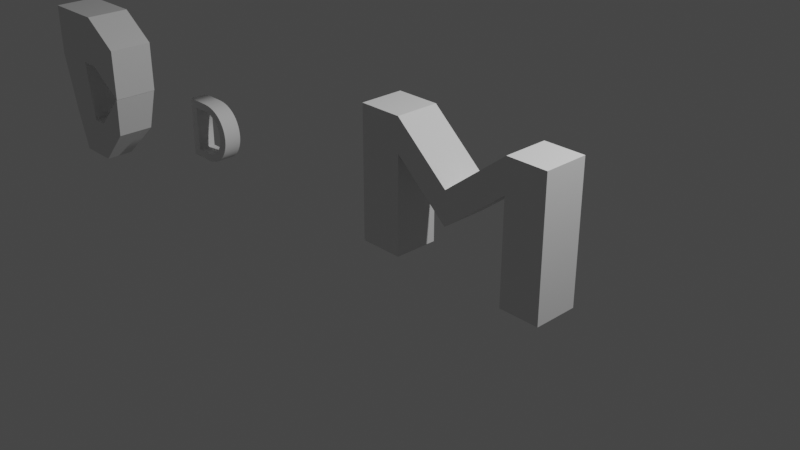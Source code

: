 # Source: gk.blend  (saved by Blender 3.3.6; exported with 4.5.12 LTS)
import bpy
from mathutils import Matrix  # noqa: F401  (used for matrix-valued properties, if any)

bpy.ops.wm.read_factory_settings(use_empty=True)
scene = bpy.context.scene
scene.name = 'Scene'

# ---- collections
col_collection = bpy.data.collections.new('Collection'); scene.collection.children.link(col_collection)

# ---- world
world_world = bpy.data.worlds.new('World'); scene.world = world_world
world_world.use_nodes = True; world_world.node_tree.nodes.clear()
_N = world_world.node_tree.nodes; _L = world_world.node_tree.links
n0 = _N.new('ShaderNodeOutputWorld'); n0.name = 'World Output'; n0.location = (300, 300)
n1 = _N.new('ShaderNodeBackground'); n1.name = 'Background'; n1.location = (10, 300)
n1.inputs[0].default_value = (0.05088, 0.05088, 0.05088, 1.0)
_L.new(n1.outputs[0], n0.inputs[0])
n0.is_active_output = True
world_world.color = (0.05088, 0.05088, 0.05088)
world_world.use_sun_shadow = False
world_world.sun_shadow_jitter_overblur = 0.0

# ---- cameras
cam_camera = bpy.data.cameras.new('Camera')
cam_camera.clip_end = 100.0
cam_camera.ortho_scale = 7.314

# ---- lights
light_light = bpy.data.lights.new('Light', 'POINT')
light_light.transmission_factor = 0.0
light_light.energy = 1000.0
light_light.shadow_soft_size = 0.1
light_light.shadow_maximum_resolution = 0.006
light_light.use_absolute_resolution = True

# ---- meshes
me_cube_001 = bpy.data.meshes.new('Cube.001')
me_cube_001.from_pydata([(-0.4434, -0.05867, -0.8522), (-0.4911, -0.107, -0.3548), (-0.4434, 0.2631, -0.8522), (-0.4911, 0.3115, -0.3548), (-0.1216, -0.05867, -0.8522), (-0.07257, -0.107, -0.3548), (-0.1216, 0.2631, -0.8522), (-0.07257, 0.3115, -0.3548), (-0.5875, -0.1478, 0.3764), (-0.5875, 0.3522, 0.3764), (-0.0875, 0.3522, 0.3764), (-0.0875, -0.1478, 0.3764), (-0.5875, -0.1478, 0.9593), (-0.5875, 0.3522, 0.9593), (-0.0875, 0.3522, 0.9593), (-0.0875, -0.1478, 0.9593), (0.1292, 0.3522, 0.3764), (0.1292, -0.1478, 0.3764), (0.1292, 0.3522, 0.9593), (0.1292, -0.1478, 0.9593), (0.5698, 0.3522, 0.07529), (0.5698, -0.1478, 0.07529), (0.5698, 0.3522, 0.6581), (0.5698, -0.1478, 0.6581), (0.1057, 0.3115, -0.3548), (0.01548, 0.2631, -0.8522), (0.01548, -0.05867, -0.8522), (0.1057, -0.107, -0.3548), (0.5661, 0.3522, 0.08476), (0.4746, 0.3115, -0.4075), (0.4746, -0.107, -0.4075), (0.5661, -0.1478, 0.08476)], [], [(0, 1, 3, 2), (2, 3, 7, 6), (7, 5, 27, 24), (4, 5, 1, 0), (2, 6, 4, 0), (3, 1, 8, 9), (10, 14, 18, 16), (1, 5, 11, 8), (7, 3, 9, 10), (5, 7, 10, 11), (14, 13, 12, 15), (9, 8, 12, 13), (8, 11, 15, 12), (10, 9, 13, 14), (16, 18, 22, 20), (14, 15, 19, 18), (11, 10, 16, 17), (15, 11, 17, 19), (21, 20, 22, 23), (17, 16, 20, 21), (19, 17, 21, 23), (18, 19, 23, 22), (27, 26, 30, 31), (6, 7, 24, 25), (5, 4, 26, 27), (4, 6, 25, 26), (29, 28, 31, 30), (26, 25, 29, 30), (24, 27, 31, 28), (25, 24, 28, 29)])
_uv = me_cube_001.uv_layers.new(name='UVMap')
_uv.uv.foreach_set('vector', [0.375, 0.0, 0.625, 0.0, 0.625, 0.25, 0.375, 0.25, 0.375, 0.25, 0.625, 0.25, 0.625, 0.5, 0.375, 0.5, 0.625, 0.5, 0.625, 0.75, 0.625, 0.75, 0.625, 0.5, 0.375, 0.75, 0.625, 0.75, 0.625, 1.0, 0.375, 1.0, 0.125, 0.5, 0.375, 0.5, 0.375, 0.75, 0.125, 0.75, 0.625, 0.25, 0.625, 0.0, 0.625, 0.0, 0.625, 0.25, 0.625, 0.5, 0.625, 0.5, 0.625, 0.5, 0.625, 0.5, 0.625, 1.0, 0.625, 0.75, 0.625, 0.75, 0.625, 1.0, 0.625, 0.5, 0.625, 0.25, 0.625, 0.25, 0.625, 0.5, 0.625, 0.75, 0.625, 0.5, 0.625, 0.5, 0.625, 0.75, 0.625, 0.5, 0.875, 0.5, 0.875, 0.75, 0.625, 0.75, 0.625, 0.25, 0.625, 0.0, 0.625, 0.0, 0.625, 0.25, 0.625, 1.0, 0.625, 0.75, 0.625, 0.75, 0.625, 1.0, 0.625, 0.5, 0.625, 0.25, 0.625, 0.25, 0.625, 0.5, 0.625, 0.5, 0.625, 0.5, 0.625, 0.5, 0.625, 0.5, 0.625, 0.5, 0.625, 0.75, 0.625, 0.75, 0.625, 0.5, 0.625, 0.75, 0.625, 0.5, 0.625, 0.5, 0.625, 0.75, 0.625, 0.75, 0.625, 0.75, 0.625, 0.75, 0.625, 0.75, 0.625, 0.75, 0.625, 0.5, 0.625, 0.5, 0.625, 0.75, 0.625, 0.75, 0.625, 0.5, 0.625, 0.5, 0.625, 0.75, 0.625, 0.75, 0.625, 0.75, 0.625, 0.75, 0.625, 0.75, 0.625, 0.5, 0.625, 0.75, 0.625, 0.75, 0.625, 0.5, 0.625, 0.75, 0.375, 0.75, 0.375, 0.75, 0.625, 0.75, 0.375, 0.5, 0.625, 0.5, 0.625, 0.5, 0.375, 0.5, 0.625, 0.75, 0.375, 0.75, 0.375, 0.75, 0.625, 0.75, 0.375, 0.75, 0.375, 0.5, 0.375, 0.5, 0.375, 0.75, 0.375, 0.5, 0.625, 0.5, 0.625, 0.75, 0.375, 0.75, 0.375, 0.75, 0.375, 0.5, 0.375, 0.5, 0.375, 0.75, 0.625, 0.5, 0.625, 0.75, 0.625, 0.75, 0.625, 0.5, 0.375, 0.5, 0.625, 0.5, 0.625, 0.5, 0.375, 0.5])
me_cube_001.update()
me_text_001 = bpy.data.meshes.new('Text.001')
me_text_001.from_pydata([(0.002349, -0.1164, 0.418), (0.06243, -0.1164, 0.4144), (0.1167, -0.1164, 0.404), (0.1654, -0.1164, 0.3874), (0.2085, -0.1164, 0.3654), (0.2461, -0.1164, 0.3387), (0.2783, -0.1164, 0.3079), (0.3054, -0.1164, 0.2738), (0.3272, -0.1164, 0.237), (0.3441, -0.1164, 0.1982), (0.356, -0.1164, 0.1582), (0.363, -0.1164, 0.1176), (0.3653, -0.1164, 0.07704), (0.3625, -0.1164, 0.03357), (0.3542, -0.1164, -0.008984), (0.3404, -0.1164, -0.05007), (0.3215, -0.1164, -0.08915), (0.2975, -0.1164, -0.1257), (0.2687, -0.1164, -0.1591), (0.2352, -0.1164, -0.1889), (0.1972, -0.1164, -0.2144), (0.1548, -0.1164, -0.2353), (0.1083, -0.1164, -0.2509), (0.05774, -0.1164, -0.2606), (0.003349, -0.1164, -0.264), (-0.2627, -0.1164, -0.264), (-0.2627, -0.1164, 0.418), (-0.008651, -0.1164, -0.176), (0.04336, -0.1164, -0.1726), (0.08865, -0.1164, -0.1631), (0.1277, -0.1164, -0.1482), (0.1608, -0.1164, -0.129), (0.1885, -0.1164, -0.1063), (0.2111, -0.1164, -0.08096), (0.2291, -0.1164, -0.05386), (0.2429, -0.1164, -0.02589), (0.2529, -0.1164, 0.002071), (0.2595, -0.1164, 0.02913), (0.2632, -0.1164, 0.05442), (0.2643, -0.1164, 0.07704), (0.2625, -0.1164, 0.1108), (0.257, -0.1164, 0.1433), (0.2478, -0.1164, 0.1744), (0.2347, -0.1164, 0.2035), (0.2178, -0.1164, 0.2305), (0.197, -0.1164, 0.2549), (0.1722, -0.1164, 0.2765), (0.1433, -0.1164, 0.2949), (0.1104, -0.1164, 0.3098), (0.07326, -0.1164, 0.3208), (0.03194, -0.1164, 0.3277), (-0.01365, -0.1164, 0.33), (-0.1647, -0.1164, 0.33), (-0.1647, -0.1164, -0.176), (0.002349, 0.08359, 0.418), (0.06243, 0.08359, 0.4144), (0.1167, 0.08359, 0.404), (0.1654, 0.08359, 0.3874), (0.2085, 0.08359, 0.3654), (0.2461, 0.08359, 0.3387), (0.2783, 0.08359, 0.3079), (0.3054, 0.08359, 0.2738), (0.3272, 0.08359, 0.237), (0.3441, 0.08359, 0.1982), (0.356, 0.08359, 0.1582), (0.363, 0.08359, 0.1176), (0.3653, 0.08359, 0.07704), (0.3625, 0.08359, 0.03357), (0.3542, 0.08359, -0.008984), (0.3404, 0.08359, -0.05007), (0.3215, 0.08359, -0.08915), (0.2975, 0.08359, -0.1257), (0.2687, 0.08359, -0.1591), (0.2352, 0.08359, -0.1889), (0.1972, 0.08359, -0.2144), (0.1548, 0.08359, -0.2353), (0.1083, 0.08359, -0.2509), (0.05774, 0.08359, -0.2606), (0.003349, 0.08359, -0.264), (-0.2627, 0.08359, -0.264), (-0.2627, 0.08359, 0.418), (-0.008651, 0.08359, -0.176), (0.04336, 0.08359, -0.1726), (0.08865, 0.08359, -0.1631), (0.1277, 0.08359, -0.1482), (0.1608, 0.08359, -0.129), (0.1885, 0.08359, -0.1063), (0.2111, 0.08359, -0.08096), (0.2291, 0.08359, -0.05386), (0.2429, 0.08359, -0.02589), (0.2529, 0.08359, 0.002071), (0.2595, 0.08359, 0.02913), (0.2632, 0.08359, 0.05442), (0.2643, 0.08359, 0.07704), (0.2625, 0.08359, 0.1108), (0.257, 0.08359, 0.1433), (0.2478, 0.08359, 0.1744), (0.2347, 0.08359, 0.2035), (0.2178, 0.08359, 0.2305), (0.197, 0.08359, 0.2549), (0.1722, 0.08359, 0.2765), (0.1433, 0.08359, 0.2949), (0.1104, 0.08359, 0.3098), (0.07326, 0.08359, 0.3208), (0.03194, 0.08359, 0.3277), (-0.01365, 0.08359, 0.33), (-0.1647, 0.08359, 0.33), (-0.1647, 0.08359, -0.176), (0.002349, 0.08359, 0.418), (0.002349, -0.1164, 0.418), (0.06243, 0.08359, 0.4144), (0.06243, -0.1164, 0.4144), (0.1167, 0.08359, 0.404), (0.1167, -0.1164, 0.404), (0.1654, 0.08359, 0.3874), (0.1654, -0.1164, 0.3874), (0.2085, 0.08359, 0.3654), (0.2085, -0.1164, 0.3654), (0.2461, 0.08359, 0.3387), (0.2461, -0.1164, 0.3387), (0.2783, 0.08359, 0.3079), (0.2783, -0.1164, 0.3079), (0.3054, 0.08359, 0.2738), (0.3054, -0.1164, 0.2738), (0.3272, 0.08359, 0.237), (0.3272, -0.1164, 0.237), (0.3441, 0.08359, 0.1982), (0.3441, -0.1164, 0.1982), (0.356, 0.08359, 0.1582), (0.356, -0.1164, 0.1582), (0.363, 0.08359, 0.1176), (0.363, -0.1164, 0.1176), (0.3653, 0.08359, 0.07704), (0.3653, -0.1164, 0.07704), (0.3625, 0.08359, 0.03357), (0.3625, -0.1164, 0.03357), (0.3542, 0.08359, -0.008984), (0.3542, -0.1164, -0.008984), (0.3404, 0.08359, -0.05007), (0.3404, -0.1164, -0.05007), (0.3215, 0.08359, -0.08915), (0.3215, -0.1164, -0.08915), (0.2975, 0.08359, -0.1257), (0.2975, -0.1164, -0.1257), (0.2687, 0.08359, -0.1591), (0.2687, -0.1164, -0.1591), (0.2352, 0.08359, -0.1889), (0.2352, -0.1164, -0.1889), (0.1972, 0.08359, -0.2144), (0.1972, -0.1164, -0.2144), (0.1548, 0.08359, -0.2353), (0.1548, -0.1164, -0.2353), (0.1083, 0.08359, -0.2509), (0.1083, -0.1164, -0.2509), (0.05774, 0.08359, -0.2606), (0.05774, -0.1164, -0.2606), (0.003349, 0.08359, -0.264), (0.003349, -0.1164, -0.264), (-0.2627, 0.08359, -0.264), (-0.2627, -0.1164, -0.264), (-0.2627, 0.08359, 0.418), (-0.2627, -0.1164, 0.418), (-0.008651, 0.08359, -0.176), (-0.008651, -0.1164, -0.176), (0.04336, 0.08359, -0.1726), (0.04336, -0.1164, -0.1726), (0.08865, 0.08359, -0.1631), (0.08865, -0.1164, -0.1631), (0.1277, 0.08359, -0.1482), (0.1277, -0.1164, -0.1482), (0.1608, 0.08359, -0.129), (0.1608, -0.1164, -0.129), (0.1885, 0.08359, -0.1063), (0.1885, -0.1164, -0.1063), (0.2111, 0.08359, -0.08096), (0.2111, -0.1164, -0.08096), (0.2291, 0.08359, -0.05386), (0.2291, -0.1164, -0.05386), (0.2429, 0.08359, -0.02589), (0.2429, -0.1164, -0.02589), (0.2529, 0.08359, 0.002071), (0.2529, -0.1164, 0.002071), (0.2595, 0.08359, 0.02913), (0.2595, -0.1164, 0.02913), (0.2632, 0.08359, 0.05442), (0.2632, -0.1164, 0.05442), (0.2643, 0.08359, 0.07704), (0.2643, -0.1164, 0.07704), (0.2625, 0.08359, 0.1108), (0.2625, -0.1164, 0.1108), (0.257, 0.08359, 0.1433), (0.257, -0.1164, 0.1433), (0.2478, 0.08359, 0.1744), (0.2478, -0.1164, 0.1744), (0.2347, 0.08359, 0.2035), (0.2347, -0.1164, 0.2035), (0.2178, 0.08359, 0.2305), (0.2178, -0.1164, 0.2305), (0.197, 0.08359, 0.2549), (0.197, -0.1164, 0.2549), (0.1722, 0.08359, 0.2765), (0.1722, -0.1164, 0.2765), (0.1433, 0.08359, 0.2949), (0.1433, -0.1164, 0.2949), (0.1104, 0.08359, 0.3098), (0.1104, -0.1164, 0.3098), (0.07326, 0.08359, 0.3208), (0.07326, -0.1164, 0.3208), (0.03194, 0.08359, 0.3277), (0.03194, -0.1164, 0.3277), (-0.01365, 0.08359, 0.33), (-0.01365, -0.1164, 0.33), (-0.1647, 0.08359, 0.33), (-0.1647, -0.1164, 0.33), (-0.1647, 0.08359, -0.176), (-0.1647, -0.1164, -0.176)], [], [(25, 52, 26), (52, 0, 26), (52, 1, 0), (52, 2, 1), (52, 3, 2), (52, 4, 3), (52, 5, 4), (52, 51, 5), (51, 50, 5), (50, 6, 5), (25, 53, 52), (49, 6, 50), (48, 6, 49), (47, 6, 48), (47, 7, 6), (46, 7, 47), (45, 7, 46), (45, 8, 7), (44, 8, 45), (44, 9, 8), (43, 9, 44), (42, 9, 43), (42, 10, 9), (41, 10, 42), (41, 11, 10), (40, 11, 41), (40, 12, 11), (39, 12, 40), (38, 12, 39), (38, 13, 12), (37, 13, 38), (37, 14, 13), (36, 14, 37), (35, 14, 36), (35, 15, 14), (34, 15, 35), (34, 16, 15), (33, 16, 34), (32, 16, 33), (32, 17, 16), (31, 17, 32), (31, 18, 17), (30, 18, 31), (29, 18, 30), (29, 19, 18), (28, 19, 29), (27, 19, 28), (25, 27, 53), (25, 19, 27), (25, 20, 19), (25, 21, 20), (25, 22, 21), (25, 23, 22), (25, 24, 23), (79, 80, 106), (106, 80, 54), (106, 54, 55), (106, 55, 56), (106, 56, 57), (106, 57, 58), (106, 58, 59), (106, 59, 105), (105, 59, 104), (104, 59, 60), (79, 106, 107), (103, 104, 60), (102, 103, 60), (101, 102, 60), (101, 60, 61), (100, 101, 61), (99, 100, 61), (99, 61, 62), (98, 99, 62), (98, 62, 63), (97, 98, 63), (96, 97, 63), (96, 63, 64), (95, 96, 64), (95, 64, 65), (94, 95, 65), (94, 65, 66), (93, 94, 66), (92, 93, 66), (92, 66, 67), (91, 92, 67), (91, 67, 68), (90, 91, 68), (89, 90, 68), (89, 68, 69), (88, 89, 69), (88, 69, 70), (87, 88, 70), (86, 87, 70), (86, 70, 71), (85, 86, 71), (85, 71, 72), (84, 85, 72), (83, 84, 72), (83, 72, 73), (82, 83, 73), (81, 82, 73), (79, 107, 81), (79, 81, 73), (79, 73, 74), (79, 74, 75), (79, 75, 76), (79, 76, 77), (79, 77, 78), (109, 111, 110, 108), (111, 113, 112, 110), (113, 115, 114, 112), (115, 117, 116, 114), (117, 119, 118, 116), (119, 121, 120, 118), (121, 123, 122, 120), (123, 125, 124, 122), (125, 127, 126, 124), (127, 129, 128, 126), (129, 131, 130, 128), (131, 133, 132, 130), (133, 135, 134, 132), (135, 137, 136, 134), (137, 139, 138, 136), (139, 141, 140, 138), (141, 143, 142, 140), (143, 145, 144, 142), (145, 147, 146, 144), (147, 149, 148, 146), (149, 151, 150, 148), (151, 153, 152, 150), (153, 155, 154, 152), (155, 157, 156, 154), (157, 159, 158, 156), (159, 161, 160, 158), (161, 109, 108, 160), (163, 165, 164, 162), (165, 167, 166, 164), (167, 169, 168, 166), (169, 171, 170, 168), (171, 173, 172, 170), (173, 175, 174, 172), (175, 177, 176, 174), (177, 179, 178, 176), (179, 181, 180, 178), (181, 183, 182, 180), (183, 185, 184, 182), (185, 187, 186, 184), (187, 189, 188, 186), (189, 191, 190, 188), (191, 193, 192, 190), (193, 195, 194, 192), (195, 197, 196, 194), (197, 199, 198, 196), (199, 201, 200, 198), (201, 203, 202, 200), (203, 205, 204, 202), (205, 207, 206, 204), (207, 209, 208, 206), (209, 211, 210, 208), (211, 213, 212, 210), (213, 215, 214, 212), (215, 163, 162, 214)])
me_text_001.polygons.foreach_set('use_smooth', [0, 0, 0, 0, 0, 0, 0, 0, 0, 0, 0, 0, 0, 0, 0, 0, 0, 0, 0, 0, 0, 0, 0, 0, 0, 0, 0, 0, 0, 0, 0, 0, 0, 0, 0, 0, 0, 0, 0, 0, 0, 0, 0, 0, 0, 0, 0, 0, 0, 0, 0, 0, 0, 0, 0, 0, 0, 0, 0, 0, 0, 0, 0, 0, 0, 0, 0, 0, 0, 0, 0, 0, 0, 0, 0, 0, 0, 0, 0, 0, 0, 0, 0, 0, 0, 0, 0, 0, 0, 0, 0, 0, 0, 0, 0, 0, 0, 0, 0, 0, 0, 0, 0, 0, 0, 0, 0, 0, 1, 1, 1, 1, 1, 1, 1, 1, 1, 1, 1, 1, 1, 1, 1, 1, 1, 1, 1, 1, 1, 1, 1, 1, 1, 1, 1, 1, 1, 1, 1, 1, 1, 1, 1, 1, 1, 1, 1, 1, 1, 1, 1, 1, 1, 1, 1, 1, 1, 1, 1, 1, 1, 1])
_uv = me_text_001.uv_layers.new(name='UVMap')
_uv.uv.foreach_set('vector', [0.4717, 0.0, 0.9811, 0.0, 0.4906, 0.0, 0.9811, 0.0, 0.0, 0.0, 0.4906, 0.0, 0.9811, 0.0, 0.01887, 0.0, 0.0, 0.0, 0.9811, 0.0, 0.03774, 0.0, 0.01887, 0.0, 0.9811, 0.0, 0.0566, 0.0, 0.03774, 0.0, 0.9811, 0.0, 0.07547, 0.0, 0.0566, 0.0, 0.9811, 0.0, 0.09434, 0.0, 0.07547, 0.0, 0.9811, 0.0, 0.9623, 0.0, 0.09434, 0.0, 0.9623, 0.0, 0.9434, 0.0, 0.09434, 0.0, 0.9434, 0.0, 0.1132, 0.0, 0.09434, 0.0, 0.4717, 0.0, 1.0, 0.0, 0.9811, 0.0, 0.9245, 0.0, 0.1132, 0.0, 0.9434, 0.0, 0.9057, 0.0, 0.1132, 0.0, 0.9245, 0.0, 0.8868, 0.0, 0.1132, 0.0, 0.9057, 0.0, 0.8868, 0.0, 0.1321, 0.0, 0.1132, 0.0, 0.8679, 0.0, 0.1321, 0.0, 0.8868, 0.0, 0.8491, 0.0, 0.1321, 0.0, 0.8679, 0.0, 0.8491, 0.0, 0.1509, 0.0, 0.1321, 0.0, 0.8302, 0.0, 0.1509, 0.0, 0.8491, 0.0, 0.8302, 0.0, 0.1698, 0.0, 0.1509, 0.0, 0.8113, 0.0, 0.1698, 0.0, 0.8302, 0.0, 0.7925, 0.0, 0.1698, 0.0, 0.8113, 0.0, 0.7925, 0.0, 0.1887, 0.0, 0.1698, 0.0, 0.7736, 0.0, 0.1887, 0.0, 0.7925, 0.0, 0.7736, 0.0, 0.2075, 0.0, 0.1887, 0.0, 0.7547, 0.0, 0.2075, 0.0, 0.7736, 0.0, 0.7547, 0.0, 0.2264, 0.0, 0.2075, 0.0, 0.7358, 0.0, 0.2264, 0.0, 0.7547, 0.0, 0.717, 0.0, 0.2264, 0.0, 0.7358, 0.0, 0.717, 0.0, 0.2453, 0.0, 0.2264, 0.0, 0.6981, 0.0, 0.2453, 0.0, 0.717, 0.0, 0.6981, 0.0, 0.2642, 0.0, 0.2453, 0.0, 0.6792, 0.0, 0.2642, 0.0, 0.6981, 0.0, 0.6604, 0.0, 0.2642, 0.0, 0.6792, 0.0, 0.6604, 0.0, 0.283, 0.0, 0.2642, 0.0, 0.6415, 0.0, 0.283, 0.0, 0.6604, 0.0, 0.6415, 0.0, 0.3019, 0.0, 0.283, 0.0, 0.6226, 0.0, 0.3019, 0.0, 0.6415, 0.0, 0.6038, 0.0, 0.3019, 0.0, 0.6226, 0.0, 0.6038, 0.0, 0.3208, 0.0, 0.3019, 0.0, 0.5849, 0.0, 0.3208, 0.0, 0.6038, 0.0, 0.5849, 0.0, 0.3396, 0.0, 0.3208, 0.0, 0.566, 0.0, 0.3396, 0.0, 0.5849, 0.0, 0.5472, 0.0, 0.3396, 0.0, 0.566, 0.0, 0.5472, 0.0, 0.3585, 0.0, 0.3396, 0.0, 0.5283, 0.0, 0.3585, 0.0, 0.5472, 0.0, 0.5094, 0.0, 0.3585, 0.0, 0.5283, 0.0, 0.4717, 0.0, 0.5094, 0.0, 1.0, 0.0, 0.4717, 0.0, 0.3585, 0.0, 0.5094, 0.0, 0.4717, 0.0, 0.3774, 0.0, 0.3585, 0.0, 0.4717, 0.0, 0.3962, 0.0, 0.3774, 0.0, 0.4717, 0.0, 0.4151, 0.0, 0.3962, 0.0, 0.4717, 0.0, 0.434, 0.0, 0.4151, 0.0, 0.4717, 0.0, 0.4528, 0.0, 0.434, 0.0, 0.4717, 0.0, 0.4906, 0.0, 0.9811, 0.0, 0.9811, 0.0, 0.4906, 0.0, 0.0, 0.0, 0.9811, 0.0, 0.0, 0.0, 0.01887, 0.0, 0.9811, 0.0, 0.01887, 0.0, 0.03774, 0.0, 0.9811, 0.0, 0.03774, 0.0, 0.0566, 0.0, 0.9811, 0.0, 0.0566, 0.0, 0.07547, 0.0, 0.9811, 0.0, 0.07547, 0.0, 0.09434, 0.0, 0.9811, 0.0, 0.09434, 0.0, 0.9623, 0.0, 0.9623, 0.0, 0.09434, 0.0, 0.9434, 0.0, 0.9434, 0.0, 0.09434, 0.0, 0.1132, 0.0, 0.4717, 0.0, 0.9811, 0.0, 1.0, 0.0, 0.9245, 0.0, 0.9434, 0.0, 0.1132, 0.0, 0.9057, 0.0, 0.9245, 0.0, 0.1132, 0.0, 0.8868, 0.0, 0.9057, 0.0, 0.1132, 0.0, 0.8868, 0.0, 0.1132, 0.0, 0.1321, 0.0, 0.8679, 0.0, 0.8868, 0.0, 0.1321, 0.0, 0.8491, 0.0, 0.8679, 0.0, 0.1321, 0.0, 0.8491, 0.0, 0.1321, 0.0, 0.1509, 0.0, 0.8302, 0.0, 0.8491, 0.0, 0.1509, 0.0, 0.8302, 0.0, 0.1509, 0.0, 0.1698, 0.0, 0.8113, 0.0, 0.8302, 0.0, 0.1698, 0.0, 0.7925, 0.0, 0.8113, 0.0, 0.1698, 0.0, 0.7925, 0.0, 0.1698, 0.0, 0.1887, 0.0, 0.7736, 0.0, 0.7925, 0.0, 0.1887, 0.0, 0.7736, 0.0, 0.1887, 0.0, 0.2075, 0.0, 0.7547, 0.0, 0.7736, 0.0, 0.2075, 0.0, 0.7547, 0.0, 0.2075, 0.0, 0.2264, 0.0, 0.7358, 0.0, 0.7547, 0.0, 0.2264, 0.0, 0.717, 0.0, 0.7358, 0.0, 0.2264, 0.0, 0.717, 0.0, 0.2264, 0.0, 0.2453, 0.0, 0.6981, 0.0, 0.717, 0.0, 0.2453, 0.0, 0.6981, 0.0, 0.2453, 0.0, 0.2642, 0.0, 0.6792, 0.0, 0.6981, 0.0, 0.2642, 0.0, 0.6604, 0.0, 0.6792, 0.0, 0.2642, 0.0, 0.6604, 0.0, 0.2642, 0.0, 0.283, 0.0, 0.6415, 0.0, 0.6604, 0.0, 0.283, 0.0, 0.6415, 0.0, 0.283, 0.0, 0.3019, 0.0, 0.6226, 0.0, 0.6415, 0.0, 0.3019, 0.0, 0.6038, 0.0, 0.6226, 0.0, 0.3019, 0.0, 0.6038, 0.0, 0.3019, 0.0, 0.3208, 0.0, 0.5849, 0.0, 0.6038, 0.0, 0.3208, 0.0, 0.5849, 0.0, 0.3208, 0.0, 0.3396, 0.0, 0.566, 0.0, 0.5849, 0.0, 0.3396, 0.0, 0.5472, 0.0, 0.566, 0.0, 0.3396, 0.0, 0.5472, 0.0, 0.3396, 0.0, 0.3585, 0.0, 0.5283, 0.0, 0.5472, 0.0, 0.3585, 0.0, 0.5094, 0.0, 0.5283, 0.0, 0.3585, 0.0, 0.4717, 0.0, 1.0, 0.0, 0.5094, 0.0, 0.4717, 0.0, 0.5094, 0.0, 0.3585, 0.0, 0.4717, 0.0, 0.3585, 0.0, 0.3774, 0.0, 0.4717, 0.0, 0.3774, 0.0, 0.3962, 0.0, 0.4717, 0.0, 0.3962, 0.0, 0.4151, 0.0, 0.4717, 0.0, 0.4151, 0.0, 0.434, 0.0, 0.4717, 0.0, 0.434, 0.0, 0.4528, 0.0, 0.0, 1.0, 0.03704, 1.0, 0.03704, 0.0, 0.0, 0.0, 0.03704, 1.0, 0.07407, 1.0, 0.07407, 0.0, 0.03704, 0.0, 0.07407, 1.0, 0.1111, 1.0, 0.1111, 0.0, 0.07407, 0.0, 0.1111, 1.0, 0.1481, 1.0, 0.1481, 0.0, 0.1111, 0.0, 0.1481, 1.0, 0.1852, 1.0, 0.1852, 0.0, 0.1481, 0.0, 0.1852, 1.0, 0.2222, 1.0, 0.2222, 0.0, 0.1852, 0.0, 0.2222, 1.0, 0.2593, 1.0, 0.2593, 0.0, 0.2222, 0.0, 0.2593, 1.0, 0.2963, 1.0, 0.2963, 0.0, 0.2593, 0.0, 0.2963, 1.0, 0.3333, 1.0, 0.3333, 0.0, 0.2963, 0.0, 0.3333, 1.0, 0.3704, 1.0, 0.3704, 0.0, 0.3333, 0.0, 0.3704, 1.0, 0.4074, 1.0, 0.4074, 0.0, 0.3704, 0.0, 0.4074, 1.0, 0.4444, 1.0, 0.4444, 0.0, 0.4074, 0.0, 0.4444, 1.0, 0.4815, 1.0, 0.4815, 0.0, 0.4444, 0.0, 0.4815, 1.0, 0.5185, 1.0, 0.5185, 0.0, 0.4815, 0.0, 0.5185, 1.0, 0.5556, 1.0, 0.5556, 0.0, 0.5185, 0.0, 0.5556, 1.0, 0.5926, 1.0, 0.5926, 0.0, 0.5556, 0.0, 0.5926, 1.0, 0.6296, 1.0, 0.6296, 0.0, 0.5926, 0.0, 0.6296, 1.0, 0.6667, 1.0, 0.6667, 0.0, 0.6296, 0.0, 0.6667, 1.0, 0.7037, 1.0, 0.7037, 0.0, 0.6667, 0.0, 0.7037, 1.0, 0.7407, 1.0, 0.7407, 0.0, 0.7037, 0.0, 0.7407, 1.0, 0.7778, 1.0, 0.7778, 0.0, 0.7407, 0.0, 0.7778, 1.0, 0.8148, 1.0, 0.8148, 0.0, 0.7778, 0.0, 0.8148, 1.0, 0.8519, 1.0, 0.8519, 0.0, 0.8148, 0.0, 0.8519, 1.0, 0.8889, 1.0, 0.8889, 0.0, 0.8519, 0.0, 0.8889, 1.0, 0.9259, 1.0, 0.9259, 0.0, 0.8889, 0.0, 0.9259, 1.0, 0.963, 1.0, 0.963, 0.0, 0.9259, 0.0, 0.963, 1.0, 1.0, 1.0, 1.0, 0.0, 0.963, 0.0, 0.0, 1.0, 0.03704, 1.0, 0.03704, 0.0, 0.0, 0.0, 0.03704, 1.0, 0.07407, 1.0, 0.07407, 0.0, 0.03704, 0.0, 0.07407, 1.0, 0.1111, 1.0, 0.1111, 0.0, 0.07407, 0.0, 0.1111, 1.0, 0.1481, 1.0, 0.1481, 0.0, 0.1111, 0.0, 0.1481, 1.0, 0.1852, 1.0, 0.1852, 0.0, 0.1481, 0.0, 0.1852, 1.0, 0.2222, 1.0, 0.2222, 0.0, 0.1852, 0.0, 0.2222, 1.0, 0.2593, 1.0, 0.2593, 0.0, 0.2222, 0.0, 0.2593, 1.0, 0.2963, 1.0, 0.2963, 0.0, 0.2593, 0.0, 0.2963, 1.0, 0.3333, 1.0, 0.3333, 0.0, 0.2963, 0.0, 0.3333, 1.0, 0.3704, 1.0, 0.3704, 0.0, 0.3333, 0.0, 0.3704, 1.0, 0.4074, 1.0, 0.4074, 0.0, 0.3704, 0.0, 0.4074, 1.0, 0.4444, 1.0, 0.4444, 0.0, 0.4074, 0.0, 0.4444, 1.0, 0.4815, 1.0, 0.4815, 0.0, 0.4444, 0.0, 0.4815, 1.0, 0.5185, 1.0, 0.5185, 0.0, 0.4815, 0.0, 0.5185, 1.0, 0.5556, 1.0, 0.5556, 0.0, 0.5185, 0.0, 0.5556, 1.0, 0.5926, 1.0, 0.5926, 0.0, 0.5556, 0.0, 0.5926, 1.0, 0.6296, 1.0, 0.6296, 0.0, 0.5926, 0.0, 0.6296, 1.0, 0.6667, 1.0, 0.6667, 0.0, 0.6296, 0.0, 0.6667, 1.0, 0.7037, 1.0, 0.7037, 0.0, 0.6667, 0.0, 0.7037, 1.0, 0.7407, 1.0, 0.7407, 0.0, 0.7037, 0.0, 0.7407, 1.0, 0.7778, 1.0, 0.7778, 0.0, 0.7407, 0.0, 0.7778, 1.0, 0.8148, 1.0, 0.8148, 0.0, 0.7778, 0.0, 0.8148, 1.0, 0.8519, 1.0, 0.8519, 0.0, 0.8148, 0.0, 0.8519, 1.0, 0.8889, 1.0, 0.8889, 0.0, 0.8519, 0.0, 0.8889, 1.0, 0.9259, 1.0, 0.9259, 0.0, 0.8889, 0.0, 0.9259, 1.0, 0.963, 1.0, 0.963, 0.0, 0.9259, 0.0, 0.963, 1.0, 1.0, 1.0, 1.0, 0.0, 0.963, 0.0])
me_text_001.update()
me_cube = bpy.data.meshes.new('Cube')
me_cube.from_pydata([(-0.25, -0.25, -0.25), (-0.25, -0.25, 0.25), (-0.25, 0.25, -0.25), (-0.25, 0.25, 0.25), (0.25, -0.25, -0.25), (0.25, -0.25, 0.25), (0.25, 0.25, -0.25), (0.25, 0.25, 0.25), (-0.25, -0.25, 0.8622), (-0.25, 0.25, 0.8622), (0.25, 0.25, 0.8622), (0.25, -0.25, 0.8622), (-0.25, -0.25, 1.242), (-0.25, 0.25, 1.242), (0.25, 0.25, 1.242), (0.25, -0.25, 1.242), (0.8824, 0.25, 0.3132), (0.8824, -0.25, 0.3132), (0.8824, 0.25, 0.6927), (0.8824, -0.25, 0.6927), (1.603, 0.25, 0.8774), (1.603, -0.25, 0.8774), (1.603, 0.25, 1.257), (1.603, -0.25, 1.257), (2.059, 0.25, 0.8774), (2.059, -0.25, 0.8774), (2.059, 0.25, 1.257), (2.059, -0.25, 1.257), (1.603, 0.25, -0.2585), (1.603, -0.25, -0.2585), (2.059, 0.25, -0.2585), (2.059, -0.25, -0.2585)], [], [(0, 1, 3, 2), (2, 3, 7, 6), (6, 7, 5, 4), (4, 5, 1, 0), (2, 6, 4, 0), (1, 5, 11, 8), (11, 10, 16, 17), (7, 3, 9, 10), (5, 7, 10, 11), (3, 1, 8, 9), (14, 13, 12, 15), (9, 8, 12, 13), (8, 11, 15, 12), (10, 9, 13, 14), (19, 17, 21, 23), (15, 11, 17, 19), (10, 14, 18, 16), (14, 15, 19, 18), (20, 22, 26, 24), (18, 19, 23, 22), (16, 18, 22, 20), (17, 16, 20, 21), (25, 24, 26, 27), (24, 25, 31, 30), (23, 21, 25, 27), (22, 23, 27, 26), (29, 28, 30, 31), (20, 24, 30, 28), (21, 20, 28, 29), (25, 21, 29, 31)])
_uv = me_cube.uv_layers.new(name='UVMap')
_uv.uv.foreach_set('vector', [0.375, 0.0, 0.625, 0.0, 0.625, 0.25, 0.375, 0.25, 0.375, 0.25, 0.625, 0.25, 0.625, 0.5, 0.375, 0.5, 0.375, 0.5, 0.625, 0.5, 0.625, 0.75, 0.375, 0.75, 0.375, 0.75, 0.625, 0.75, 0.625, 1.0, 0.375, 1.0, 0.125, 0.5, 0.375, 0.5, 0.375, 0.75, 0.125, 0.75, 0.625, 1.0, 0.625, 0.75, 0.625, 0.75, 0.625, 1.0, 0.625, 0.75, 0.625, 0.5, 0.625, 0.5, 0.625, 0.75, 0.625, 0.5, 0.625, 0.25, 0.625, 0.25, 0.625, 0.5, 0.625, 0.75, 0.625, 0.5, 0.625, 0.5, 0.625, 0.75, 0.625, 0.25, 0.625, 0.0, 0.625, 0.0, 0.625, 0.25, 0.625, 0.5, 0.875, 0.5, 0.875, 0.75, 0.625, 0.75, 0.625, 0.25, 0.625, 0.0, 0.625, 0.0, 0.625, 0.25, 0.625, 1.0, 0.625, 0.75, 0.625, 0.75, 0.625, 1.0, 0.625, 0.5, 0.625, 0.25, 0.625, 0.25, 0.625, 0.5, 0.625, 0.75, 0.625, 0.75, 0.625, 0.75, 0.625, 0.75, 0.625, 0.75, 0.625, 0.75, 0.625, 0.75, 0.625, 0.75, 0.625, 0.5, 0.625, 0.5, 0.625, 0.5, 0.625, 0.5, 0.625, 0.5, 0.625, 0.75, 0.625, 0.75, 0.625, 0.5, 0.625, 0.5, 0.625, 0.5, 0.625, 0.5, 0.625, 0.5, 0.625, 0.5, 0.625, 0.75, 0.625, 0.75, 0.625, 0.5, 0.625, 0.5, 0.625, 0.5, 0.625, 0.5, 0.625, 0.5, 0.625, 0.75, 0.625, 0.5, 0.625, 0.5, 0.625, 0.75, 0.625, 0.75, 0.625, 0.5, 0.625, 0.5, 0.625, 0.75, 0.625, 0.5, 0.625, 0.75, 0.625, 0.75, 0.625, 0.5, 0.625, 0.75, 0.625, 0.75, 0.625, 0.75, 0.625, 0.75, 0.625, 0.5, 0.625, 0.75, 0.625, 0.75, 0.625, 0.5, 0.625, 0.75, 0.625, 0.5, 0.625, 0.5, 0.625, 0.75, 0.625, 0.5, 0.625, 0.5, 0.625, 0.5, 0.625, 0.5, 0.625, 0.75, 0.625, 0.5, 0.625, 0.5, 0.625, 0.75, 0.625, 0.75, 0.625, 0.75, 0.625, 0.75, 0.625, 0.75])
me_cube.update()

# ---- objects
ob_light = bpy.data.objects.new('Light', light_light)
ob_camera = bpy.data.objects.new('Camera', cam_camera)
ob_cube = bpy.data.objects.new('Cube', me_cube_001)
ob_text_001 = bpy.data.objects.new('Text.001', me_text_001)
ob_cube_001 = bpy.data.objects.new('Cube.001', me_cube)

# ---- transforms, parenting, visibility, modifiers, constraints
ob_light.location = (4.076, 1.005, 5.904)
ob_light.rotation_euler = (0.6503, 0.05522, 1.866)
ob_light.lock_rotations_4d = False
ob_light.empty_display_type = 'ARROWS'
ob_light.color = (0.0, 0.0, 0.0, 0.0)
ob_light.lineart.crease_threshold = 0.0
ob_camera.location = (7.359, -6.926, 4.958)
ob_camera.rotation_euler = (1.109, 0.0, 0.8149)
ob_camera.lock_rotations_4d = False
ob_camera.empty_display_type = 'ARROWS'
ob_camera.color = (0.0, 0.0, 0.0, 0.0)
ob_camera.display_type = 'WIRE'
ob_camera.lineart.crease_threshold = 0.0
ob_cube.location = (-4.254, -0.8506, 0.4643)
ob_text_001.location = (-2.674, -0.3604, 0.2148)
ob_cube_001.location = (0.0, 0.0, 0.0)

# ---- collection membership
col_collection.objects.link(ob_light)
col_collection.objects.link(ob_camera)
col_collection.objects.link(ob_cube)
col_collection.objects.link(ob_text_001)
col_collection.objects.link(ob_cube_001)

# ---- scene / render settings (as saved in the file)
scene.camera = ob_camera
scene.frame_start = 1; scene.frame_end = 250; scene.frame_set(0)
scene.render.engine = 'BLENDER_EEVEE_NEXT'
scene.cycles.sampling_pattern = 'TABULATED_SOBOL'
scene.cycles.use_light_tree = False
scene.view_settings.view_transform = 'Filmic'
bpy.context.view_layer.update()
